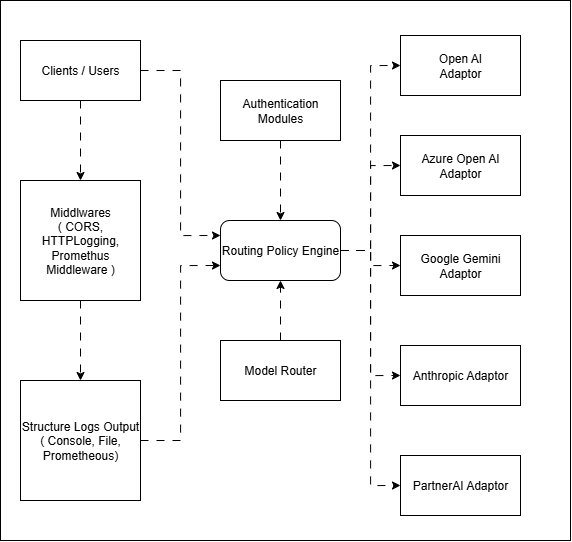

The diagram above was exported from draw.io. Its source (the exported page's mxGraphModel, read from the mxfile embedded in the PNG):
<mxGraphModel dx="1429" dy="938" grid="1" gridSize="10" guides="1" tooltips="1" connect="1" arrows="1" fold="1" page="1" pageScale="1" pageWidth="1169" pageHeight="827" math="0" shadow="0">
  <root>
    <mxCell id="0" />
    <mxCell id="1" parent="0" />
    <mxCell id="e8p15TxeDcg6d8wKVnH9-25" value="" style="whiteSpace=wrap;html=1;" vertex="1" parent="1">
      <mxGeometry x="40" y="60" width="570" height="540" as="geometry" />
    </mxCell>
    <mxCell id="e8p15TxeDcg6d8wKVnH9-4" style="edgeStyle=orthogonalEdgeStyle;rounded=0;orthogonalLoop=1;jettySize=auto;html=1;entryX=0.5;entryY=0;entryDx=0;entryDy=0;flowAnimation=1;" edge="1" parent="1" source="e8p15TxeDcg6d8wKVnH9-1" target="e8p15TxeDcg6d8wKVnH9-2">
      <mxGeometry relative="1" as="geometry" />
    </mxCell>
    <mxCell id="e8p15TxeDcg6d8wKVnH9-7" style="edgeStyle=orthogonalEdgeStyle;rounded=0;orthogonalLoop=1;jettySize=auto;html=1;entryX=0;entryY=0.25;entryDx=0;entryDy=0;flowAnimation=1;" edge="1" parent="1" source="e8p15TxeDcg6d8wKVnH9-1" target="e8p15TxeDcg6d8wKVnH9-6">
      <mxGeometry relative="1" as="geometry" />
    </mxCell>
    <mxCell id="e8p15TxeDcg6d8wKVnH9-1" value="Clients / Users" style="whiteSpace=wrap;html=1;" vertex="1" parent="1">
      <mxGeometry x="60" y="100" width="120" height="60" as="geometry" />
    </mxCell>
    <mxCell id="e8p15TxeDcg6d8wKVnH9-5" style="edgeStyle=orthogonalEdgeStyle;rounded=0;orthogonalLoop=1;jettySize=auto;html=1;entryX=0.5;entryY=0;entryDx=0;entryDy=0;flowAnimation=1;" edge="1" parent="1" source="e8p15TxeDcg6d8wKVnH9-2" target="e8p15TxeDcg6d8wKVnH9-3">
      <mxGeometry relative="1" as="geometry" />
    </mxCell>
    <mxCell id="e8p15TxeDcg6d8wKVnH9-2" value="Middlwares&lt;div&gt;( CORS, HTTPLogging, Promethus Middleware )&lt;/div&gt;" style="whiteSpace=wrap;html=1;" vertex="1" parent="1">
      <mxGeometry x="60" y="240" width="120" height="120" as="geometry" />
    </mxCell>
    <mxCell id="e8p15TxeDcg6d8wKVnH9-8" style="edgeStyle=orthogonalEdgeStyle;rounded=0;orthogonalLoop=1;jettySize=auto;html=1;entryX=0;entryY=0.75;entryDx=0;entryDy=0;flowAnimation=1;" edge="1" parent="1" source="e8p15TxeDcg6d8wKVnH9-3" target="e8p15TxeDcg6d8wKVnH9-6">
      <mxGeometry relative="1" as="geometry" />
    </mxCell>
    <mxCell id="e8p15TxeDcg6d8wKVnH9-3" value="Structure Logs Output&lt;div&gt;( Console, File, Prometheous)&lt;/div&gt;" style="whiteSpace=wrap;html=1;" vertex="1" parent="1">
      <mxGeometry x="60" y="440" width="120" height="120" as="geometry" />
    </mxCell>
    <mxCell id="e8p15TxeDcg6d8wKVnH9-19" style="edgeStyle=orthogonalEdgeStyle;rounded=0;orthogonalLoop=1;jettySize=auto;html=1;entryX=0;entryY=0.5;entryDx=0;entryDy=0;flowAnimation=1;" edge="1" parent="1" source="e8p15TxeDcg6d8wKVnH9-6" target="e8p15TxeDcg6d8wKVnH9-14">
      <mxGeometry relative="1" as="geometry" />
    </mxCell>
    <mxCell id="e8p15TxeDcg6d8wKVnH9-20" style="edgeStyle=orthogonalEdgeStyle;rounded=0;orthogonalLoop=1;jettySize=auto;html=1;entryX=0;entryY=0.5;entryDx=0;entryDy=0;flowAnimation=1;" edge="1" parent="1" source="e8p15TxeDcg6d8wKVnH9-6" target="e8p15TxeDcg6d8wKVnH9-18">
      <mxGeometry relative="1" as="geometry" />
    </mxCell>
    <mxCell id="e8p15TxeDcg6d8wKVnH9-21" style="edgeStyle=orthogonalEdgeStyle;rounded=0;orthogonalLoop=1;jettySize=auto;html=1;entryX=0;entryY=0.5;entryDx=0;entryDy=0;flowAnimation=1;" edge="1" parent="1" source="e8p15TxeDcg6d8wKVnH9-6" target="e8p15TxeDcg6d8wKVnH9-15">
      <mxGeometry relative="1" as="geometry" />
    </mxCell>
    <mxCell id="e8p15TxeDcg6d8wKVnH9-22" style="edgeStyle=orthogonalEdgeStyle;rounded=0;orthogonalLoop=1;jettySize=auto;html=1;entryX=0;entryY=0.5;entryDx=0;entryDy=0;flowAnimation=1;" edge="1" parent="1" source="e8p15TxeDcg6d8wKVnH9-6" target="e8p15TxeDcg6d8wKVnH9-16">
      <mxGeometry relative="1" as="geometry" />
    </mxCell>
    <mxCell id="e8p15TxeDcg6d8wKVnH9-23" style="edgeStyle=orthogonalEdgeStyle;rounded=0;orthogonalLoop=1;jettySize=auto;html=1;entryX=0;entryY=0.5;entryDx=0;entryDy=0;flowAnimation=1;" edge="1" parent="1" source="e8p15TxeDcg6d8wKVnH9-6" target="e8p15TxeDcg6d8wKVnH9-17">
      <mxGeometry relative="1" as="geometry" />
    </mxCell>
    <mxCell id="e8p15TxeDcg6d8wKVnH9-6" value="Routing Policy Engine" style="rounded=1;whiteSpace=wrap;html=1;" vertex="1" parent="1">
      <mxGeometry x="260" y="280" width="120" height="60" as="geometry" />
    </mxCell>
    <mxCell id="e8p15TxeDcg6d8wKVnH9-12" style="edgeStyle=orthogonalEdgeStyle;rounded=0;orthogonalLoop=1;jettySize=auto;html=1;entryX=0.5;entryY=0;entryDx=0;entryDy=0;flowAnimation=1;" edge="1" parent="1" source="e8p15TxeDcg6d8wKVnH9-10" target="e8p15TxeDcg6d8wKVnH9-6">
      <mxGeometry relative="1" as="geometry" />
    </mxCell>
    <mxCell id="e8p15TxeDcg6d8wKVnH9-10" value="Authentication Modules" style="whiteSpace=wrap;html=1;" vertex="1" parent="1">
      <mxGeometry x="260" y="140" width="120" height="60" as="geometry" />
    </mxCell>
    <mxCell id="e8p15TxeDcg6d8wKVnH9-13" style="edgeStyle=orthogonalEdgeStyle;rounded=0;orthogonalLoop=1;jettySize=auto;html=1;entryX=0.5;entryY=1;entryDx=0;entryDy=0;flowAnimation=1;" edge="1" parent="1" source="e8p15TxeDcg6d8wKVnH9-11" target="e8p15TxeDcg6d8wKVnH9-6">
      <mxGeometry relative="1" as="geometry" />
    </mxCell>
    <mxCell id="e8p15TxeDcg6d8wKVnH9-11" value="Model Router" style="whiteSpace=wrap;html=1;" vertex="1" parent="1">
      <mxGeometry x="260" y="400" width="120" height="60" as="geometry" />
    </mxCell>
    <mxCell id="e8p15TxeDcg6d8wKVnH9-14" value="Open AI&lt;div&gt;Adaptor&lt;/div&gt;" style="whiteSpace=wrap;html=1;" vertex="1" parent="1">
      <mxGeometry x="440" y="95" width="120" height="60" as="geometry" />
    </mxCell>
    <mxCell id="e8p15TxeDcg6d8wKVnH9-15" value="Google Gemini&lt;div&gt;Adaptor&lt;/div&gt;" style="whiteSpace=wrap;html=1;" vertex="1" parent="1">
      <mxGeometry x="440" y="295" width="120" height="60" as="geometry" />
    </mxCell>
    <mxCell id="e8p15TxeDcg6d8wKVnH9-16" value="Azure Open AI&lt;div&gt;Adaptor&lt;/div&gt;" style="whiteSpace=wrap;html=1;" vertex="1" parent="1">
      <mxGeometry x="440" y="195" width="120" height="60" as="geometry" />
    </mxCell>
    <mxCell id="e8p15TxeDcg6d8wKVnH9-17" value="Anthropic Adaptor" style="whiteSpace=wrap;html=1;" vertex="1" parent="1">
      <mxGeometry x="440" y="405" width="120" height="60" as="geometry" />
    </mxCell>
    <mxCell id="e8p15TxeDcg6d8wKVnH9-18" value="PartnerAI Adaptor" style="whiteSpace=wrap;html=1;" vertex="1" parent="1">
      <mxGeometry x="440" y="515" width="120" height="60" as="geometry" />
    </mxCell>
  </root>
</mxGraphModel>